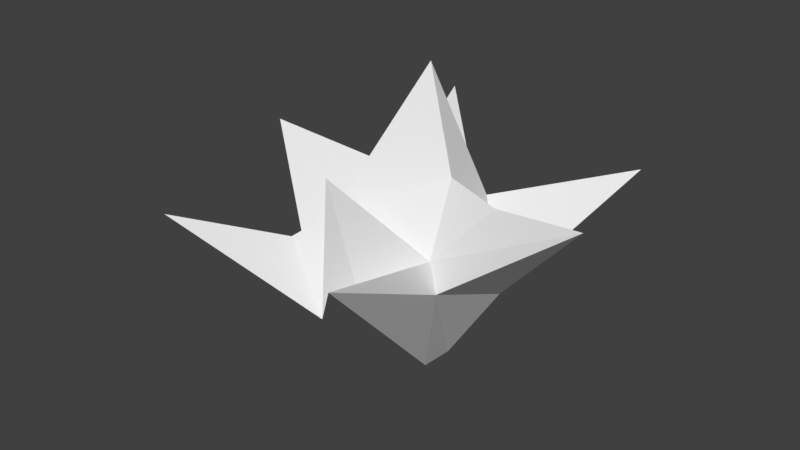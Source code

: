 # Source: muzzleflash_01.blend  (saved by Blender 2.78.0; exported with 4.5.12 LTS)
import bpy
from mathutils import Matrix  # noqa: F401  (used for matrix-valued properties, if any)

bpy.ops.wm.read_factory_settings(use_empty=True)
scene = bpy.context.scene
scene.name = 'Scene'

# ---- collections
col_collection_1 = bpy.data.collections.new('Collection 1'); scene.collection.children.link(col_collection_1)

# ---- materials (node trees are filled in below, after node groups)
mat_material = bpy.data.materials.new('Material')
mat_material.alpha_threshold = 0.0
mat_material.use_transparent_shadow = False
mat_material.roughness = 0.5
mat_material.line_color = (0.0, 0.0, 0.0, 1.0)

# ---- material node trees

# ---- world
world_world = bpy.data.worlds.new('World'); scene.world = world_world
world_world.color = (0.05088, 0.05088, 0.05088)
world_world.use_sun_shadow = False
world_world.sun_shadow_jitter_overblur = 0.0
world_world.cycles.sampling_method = 'MANUAL'

# ---- meshes
me_cube = bpy.data.meshes.new('Cube')
me_cube.from_pydata([(0.002441, 0.01911, -0.06857), (0.001894, 0.00222, -0.06804), (-0.01677, 0.005064, -0.06852), (-0.009714, 0.02185, -0.06746), (0.06122, 0.08594, 0.02243), (0.08482, -0.004878, 0.03353), (-0.05864, -0.01527, -0.01641), (0.01532, -0.01235, -0.0005962), (0.0102, 0.0358, 0.01224), (-0.05403, 0.09503, 0.03385), (-0.1056, 0.01799, 0.02577), (-0.0402, 0.03553, 0.01048), (0.01017, 0.008475, 0.03076), (-0.008266, 0.01634, 0.07792), (-0.03167, -0.02319, 0.01232), (-0.007072, -0.05238, 0.04669), (0.01674, 0.038, -0.03011), (0.03207, 0.01767, -0.02416), (-0.0338, 0.02997, -0.04671), (-0.003072, 0.05445, -0.02265), (-0.05175, 0.01622, -0.04195), (0.02896, -0.02549, -0.006258), (-0.01615, -0.04822, -0.02535), (-0.02369, 0.04276, -0.03541), (-0.0542, -0.01609, -0.03807), (-0.07782, -0.07998, 0.0186), (-0.04407, -0.03726, 0.001859), (4.212e-05, -0.04037, -0.01515), (0.03718, -0.09886, 0.03131), (0.03827, 0.001995, 0.02675), (-0.05203, 0.04521, -0.02324)], [], [(2, 18, 3), (24, 2, 22), (20, 6, 10), (5, 7, 21), (22, 27, 7, 15), (4, 8, 17), (17, 8, 12), (11, 20, 10), (14, 7, 12), (10, 6, 11), (14, 6, 26), (12, 7, 29), (5, 21, 17), (3, 18, 23), (11, 8, 19), (14, 12, 13), (21, 1, 0), (17, 21, 0), (6, 20, 24), (18, 2, 20), (1, 2, 0), (0, 2, 3), (17, 16, 4), (16, 17, 0), (19, 8, 4), (19, 4, 16), (21, 7, 28), (21, 28, 1), (18, 20, 30), (23, 18, 9), (19, 23, 9), (11, 19, 9), (20, 11, 30), (11, 6, 14), (8, 11, 13), (12, 8, 13), (17, 29, 5), (2, 1, 22), (26, 25, 22), (14, 13, 11), (25, 6, 24), (19, 16, 23), (23, 0, 3), (23, 16, 0), (24, 20, 2), (25, 26, 6), (26, 22, 14), (28, 27, 22), (27, 28, 7), (1, 28, 22), (29, 17, 12), (5, 29, 7), (30, 9, 18), (30, 11, 9), (25, 24, 22), (15, 7, 14), (14, 22, 15)])
_uv = me_cube.uv_layers.new(name='UVMap')
_uv.uv.foreach_set('vector', [0.4148, 0.8514, 0.4621, 0.8514, 0.4441, 0.8806, 0.4615, 0.8702, 0.4621, 0.8514, 0.4436, 0.8514, 0.4225, 0.852, 0.4607, 0.8526, 0.4621, 0.8987, 0.4148, 0.8514, 0.4238, 0.8514, 0.4621, 0.8898, 0.4436, 0.8514, 0.4491, 0.8514, 0.4532, 0.8514, 0.4484, 0.8616, 0.4148, 0.8514, 0.4621, 0.8514, 0.4621, 0.8987, 0.4148, 0.8514, 0.4621, 0.8514, 0.4615, 0.8815, 0.424, 0.8514, 0.4323, 0.8514, 0.4621, 0.8987, 0.4148, 0.8514, 0.4532, 0.8514, 0.4621, 0.8987, 0.4148, 0.8514, 0.4607, 0.8526, 0.4508, 0.8787, 0.4148, 0.8514, 0.4607, 0.8526, 0.4523, 0.8578, 0.4615, 0.8815, 0.4532, 0.8514, 0.4476, 0.8634, 0.4148, 0.8514, 0.4253, 0.8517, 0.4621, 0.8987, 0.458, 0.8724, 0.4621, 0.8752, 0.4472, 0.8571, 0.4508, 0.8787, 0.4621, 0.8514, 0.4327, 0.8693, 0.4148, 0.8514, 0.4317, 0.856, 0.4535, 0.8856, 0.4253, 0.8517, 0.4621, 0.8609, 0.462, 0.858, 0.4148, 0.8514, 0.4253, 0.8517, 0.462, 0.858, 0.4607, 0.8526, 0.4608, 0.8926, 0.4615, 0.8823, 0.4223, 0.8588, 0.4227, 0.8561, 0.4608, 0.8926, 0.4148, 0.8514, 0.4617, 0.8682, 0.4553, 0.8665, 0.4148, 0.8514, 0.4617, 0.8682, 0.458, 0.8724, 0.4581, 0.8514, 0.4311, 0.8514, 0.4621, 0.8987, 0.4148, 0.8514, 0.4621, 0.8514, 0.4621, 0.8788, 0.4148, 0.8514, 0.4621, 0.8514, 0.4621, 0.8987, 0.4148, 0.8514, 0.4621, 0.8514, 0.4621, 0.8824, 0.4555, 0.892, 0.4532, 0.8514, 0.4496, 0.8793, 0.4253, 0.8517, 0.4336, 0.8516, 0.4621, 0.872, 0.4373, 0.873, 0.4621, 0.8514, 0.4621, 0.8658, 0.4148, 0.8514, 0.4578, 0.873, 0.4621, 0.8987, 0.4327, 0.8693, 0.4621, 0.873, 0.4621, 0.8987, 0.424, 0.8514, 0.4621, 0.8514, 0.4621, 0.8987, 0.4148, 0.8514, 0.424, 0.8514, 0.4293, 0.8658, 0.455, 0.8514, 0.4607, 0.8526, 0.4621, 0.8987, 0.4148, 0.8514, 0.4621, 0.8514, 0.4535, 0.8856, 0.4317, 0.856, 0.4621, 0.8514, 0.4535, 0.8856, 0.4409, 0.8774, 0.4316, 0.8634, 0.4621, 0.8987, 0.4227, 0.8561, 0.4595, 0.8926, 0.4621, 0.8987, 0.4528, 0.852, 0.4621, 0.8723, 0.4436, 0.8514, 0.4389, 0.861, 0.4535, 0.8856, 0.4621, 0.8987, 0.4621, 0.8723, 0.4607, 0.8526, 0.4615, 0.8702, 0.4621, 0.8763, 0.4311, 0.8514, 0.4472, 0.8571, 0.4529, 0.8601, 0.4621, 0.8788, 0.458, 0.8724, 0.4472, 0.8571, 0.4311, 0.8514, 0.462, 0.858, 0.4615, 0.8702, 0.4608, 0.8926, 0.4148, 0.8514, 0.4621, 0.8959, 0.4528, 0.852, 0.4607, 0.8526, 0.4523, 0.8578, 0.4424, 0.8638, 0.4148, 0.8514, 0.4496, 0.8793, 0.4486, 0.8567, 0.4424, 0.8638, 0.4486, 0.8567, 0.4496, 0.8793, 0.4532, 0.8514, 0.4621, 0.872, 0.4336, 0.8516, 0.4436, 0.8514, 0.4476, 0.8634, 0.4409, 0.8774, 0.4615, 0.8815, 0.4621, 0.8987, 0.4316, 0.8634, 0.4238, 0.8514, 0.4621, 0.8658, 0.4621, 0.8987, 0.4373, 0.873, 0.4293, 0.8658, 0.424, 0.8514, 0.4621, 0.8987, 0.4621, 0.8723, 0.4615, 0.8702, 0.4436, 0.8514, 0.4484, 0.8616, 0.4532, 0.8514, 0.4466, 0.8827, 0.4466, 0.8827, 0.4436, 0.8514, 0.4484, 0.8616])
me_cube.materials.append(mat_material)
me_cube.use_remesh_preserve_volume = False
me_cube.use_remesh_preserve_attributes = False
me_cube.use_mirror_vertex_groups = False
me_cube.update()

# ---- objects
ob_cube = bpy.data.objects.new('Cube', me_cube)

# ---- transforms, parenting, visibility, modifiers, constraints
ob_cube.location = (-0.00712, -0.03148, 0.0)
ob_cube.lock_rotations_4d = False
ob_cube.empty_display_type = 'ARROWS'
ob_cube.lineart.crease_threshold = 0.0

# ---- collection membership
col_collection_1.objects.link(ob_cube)

# ---- scene / render settings (as saved in the file)
scene.frame_start = 1; scene.frame_end = 250; scene.frame_set(1)
scene.render.engine = 'BLENDER_EEVEE_NEXT'
scene.render.resolution_percentage = 50
scene.render.dither_intensity = 0.0
scene.cycles.use_denoising = False
scene.cycles.samples = 128
scene.cycles.sampling_pattern = 'TABULATED_SOBOL'
scene.cycles.light_sampling_threshold = 0.0
scene.cycles.use_adaptive_sampling = False
scene.cycles.use_light_tree = False
scene.cycles.blur_glossy = 0.0
scene.cycles.sample_clamp_indirect = 0.0
scene.view_settings.view_transform = 'Standard'
bpy.context.view_layer.update()

# ---- added for rendering (the .blend has no active camera and no usable light): camera, sun
cam_auto = bpy.data.cameras.new('AutoCamera')
cam_auto.lens = 50.0
cam_auto.sensor_width = 36.0
cam_auto.clip_end = 1000.0
ob_auto_camera = bpy.data.objects.new('AutoCamera', cam_auto)
scene.collection.objects.link(ob_auto_camera)
ob_auto_camera.location = (0.268129, -0.37616, 0.233184)
ob_auto_camera.rotation_euler = (1.09748, -7.21219e-08, 0.694738)
scene.camera = ob_auto_camera
light_auto_sun = bpy.data.lights.new('AutoSun', 'SUN')
light_auto_sun.energy = 3.0
light_auto_sun.angle = 0.0523599
ob_auto_sun = bpy.data.objects.new('AutoSun', light_auto_sun)
scene.collection.objects.link(ob_auto_sun)
ob_auto_sun.rotation_euler = (0.872665, 0.174533, 0.523599)
bpy.context.view_layer.update()
